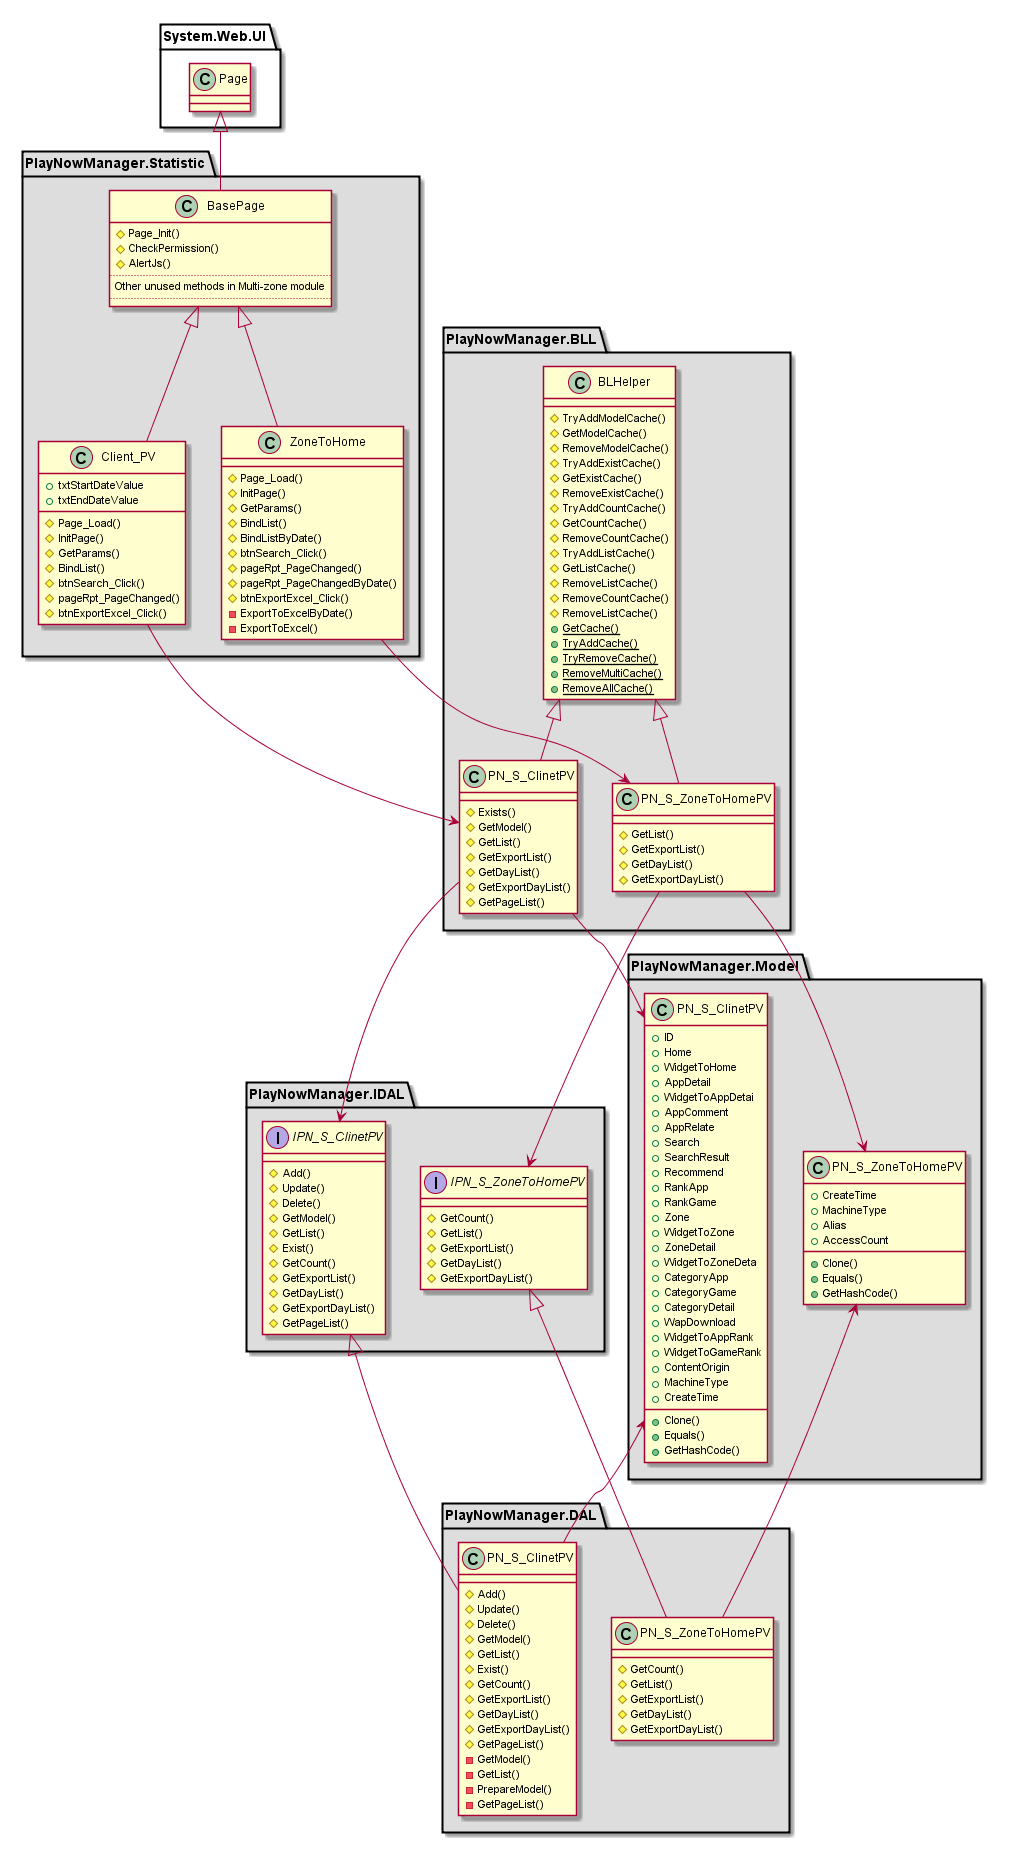

The diagram above was rendered by PlantUML. Its source (embedded in the PNG):
@startuml "multizone_statistic_classes.png"

 package "PlayNowManager.Statistic" #DDDDDD {
    class System.Web.UI.Page {
    }
    class BasePage {
        # Page_Init()
        # CheckPermission()
        # AlertJs()
        ..
        Other unused methods in Multi-zone module
        ..
    }
    class PlayNowManager.Statistic.Client_PV {
        + txtStartDateValue
        + txtEndDateValue
        # Page_Load()
        # InitPage()
        # GetParams()
        # BindList()
        # btnSearch_Click()
        # pageRpt_PageChanged()
        # btnExportExcel_Click()
    }
    class PlayNowManager.Statistic.ZoneToHome {
        # Page_Load()
        # InitPage()
        # GetParams()
        # BindList()
        # BindListByDate()
        # btnSearch_Click()
        # pageRpt_PageChanged()
        # pageRpt_PageChangedByDate()
        # btnExportExcel_Click()
        - ExportToExcelByDate()
        - ExportToExcel()
    }
    System.Web.UI.Page <|- BasePage
    BasePage <|-- PlayNowManager.Statistic.Client_PV
    BasePage <|-- PlayNowManager.Statistic.ZoneToHome
}

package "PlayNowManager.BLL" #DDDDDD {
    class BLHelper {
        # TryAddModelCache()
        # GetModelCache()
        # RemoveModelCache()
        # TryAddExistCache()
        # GetExistCache()
        # RemoveExistCache()
        # TryAddCountCache()
        # GetCountCache()
        # RemoveCountCache()
        # TryAddListCache()
        # GetListCache()
        # RemoveListCache()
        # RemoveCountCache()
        # RemoveListCache()
        + {static} GetCache()
        + {static} TryAddCache()
        + {static} TryRemoveCache()
        + {static} RemoveMultiCache()
        + {static} RemoveAllCache()        
    }

    class PlayNowManager.BLL.PN_S_ClinetPV {
        # Exists()
        # GetModel()
        # GetList()
        # GetExportList()
        # GetDayList()
        # GetExportDayList()
        # GetPageList()
    }
    
    class PlayNowManager.BLL.PN_S_ZoneToHomePV {
        # GetList()
        # GetExportList()
        # GetDayList()
        # GetExportDayList()
    }
    BLHelper <|-- PlayNowManager.BLL.PN_S_ZoneToHomePV
    BLHelper <|-- PlayNowManager.BLL.PN_S_ClinetPV
}

package "PlayNowManager.IDAL" #DDDDDD {
    
    interface PlayNowManager.IDAL.IPN_S_ZoneToHomePV {
        # GetCount()
        # GetList()
        # GetExportList()
        # GetDayList()
        # GetExportDayList()
    }
    
    interface PlayNowManager.IDAL.IPN_S_ClinetPV {
        # Add()
        # Update()
        # Delete()
        # GetModel()
        # GetList()
        # Exist()
        # GetCount()
        # GetExportList()
        # GetDayList()
        # GetExportDayList()
        # GetPageList()
    }
}

package "PlayNowManager.DAL" #DDDDDD {
    class PlayNowManager.DAL.PN_S_ClinetPV {
        # Add()
        # Update()
        # Delete()
        # GetModel()
        # GetList()
        # Exist()
        # GetCount()
        # GetExportList()
        # GetDayList()
        # GetExportDayList()
        # GetPageList()
        - GetModel()
        - GetList()
        - PrepareModel()
        - GetPageList()
    }
    
    class PlayNowManager.DAL.PN_S_ZoneToHomePV {
        # GetCount()
        # GetList()
        # GetExportList()
        # GetDayList()
        # GetExportDayList()
    }
    PlayNowManager.IDAL.IPN_S_ZoneToHomePV <|-- PlayNowManager.DAL.PN_S_ZoneToHomePV
    PlayNowManager.IDAL.IPN_S_ClinetPV <|-- PlayNowManager.DAL.PN_S_ClinetPV
}

package "PlayNowManager.Model" #DDDDDD {
    class PlayNowManager.Model.PN_S_ClinetPV {
        + ID
        + Home
        + WidgetToHome
        + AppDetail
        + WidgetToAppDetai
        + AppComment
        + AppRelate
        + Search
        + SearchResult
        + Recommend
        + RankApp
        + RankGame 
        + Zone
        + WidgetToZone
        + ZoneDetail
        + WidgetToZoneDeta
        + CategoryApp
        + CategoryGame
        + CategoryDetail
        + WapDownload
        + WidgetToAppRank
        + WidgetToGameRank
        + ContentOrigin
        + MachineType
        + CreateTime
        + Clone()
        + Equals()
        + GetHashCode()
    }
    class PlayNowManager.Model.PN_S_ZoneToHomePV {
        + CreateTime
        + MachineType
        + Alias
        + AccessCount
        + Clone()
        + Equals()
        + GetHashCode()
    }
}
PlayNowManager.Statistic.Client_PV -> PlayNowManager.BLL.PN_S_ClinetPV
PlayNowManager.BLL.PN_S_ClinetPV -> PlayNowManager.IDAL.IPN_S_ClinetPV
PlayNowManager.BLL.PN_S_ClinetPV -> PlayNowManager.Model.PN_S_ClinetPV
PlayNowManager.DAL.PN_S_ClinetPV -left-> PlayNowManager.Model.PN_S_ClinetPV
PlayNowManager.Statistic.ZoneToHome -> PlayNowManager.BLL.PN_S_ZoneToHomePV
PlayNowManager.BLL.PN_S_ZoneToHomePV -> PlayNowManager.IDAL.IPN_S_ZoneToHomePV
PlayNowManager.BLL.PN_S_ZoneToHomePV -> PlayNowManager.Model.PN_S_ZoneToHomePV
PlayNowManager.DAL.PN_S_ZoneToHomePV -> PlayNowManager.Model.PN_S_ZoneToHomePV

@enduml